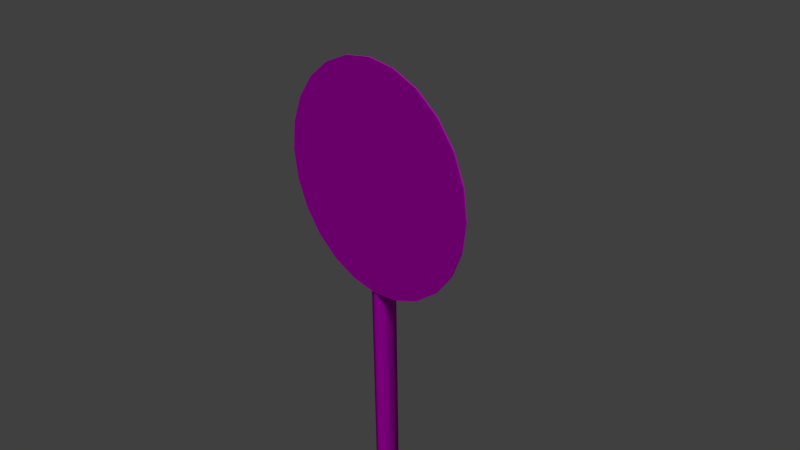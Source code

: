 # Source: decoration_signs_circle_2.blend  (saved by Blender 2.70.0; exported with 4.5.12 LTS)
import bpy
from mathutils import Matrix  # noqa: F401  (used for matrix-valued properties, if any)

bpy.ops.wm.read_factory_settings(use_empty=True)
scene = bpy.context.scene
scene.name = 'Scene'

# ---- collections
col_collection_1 = bpy.data.collections.new('Collection 1'); scene.collection.children.link(col_collection_1)

# ---- images (referenced by path relative to the original .blend; pixels are not part of the script)
import os
ASSET_DIR = os.environ.get("B2B_ASSET_DIR", "")  # directory of the original .blend (textures are referenced by path, not embedded)
HERE = os.path.dirname(os.path.abspath(__file__))  # packed textures are extracted next to this script under _unpacked/

def load_image(name, relpath, width, height, colorspace="sRGB"):
    """Load a texture the original file referenced (path relative to the .blend, or extracted next to this script)."""
    p = next((c for c in (os.path.join(HERE, relpath), os.path.join(ASSET_DIR, relpath)) if relpath and os.path.exists(c)), "")
    if p:
        img = bpy.data.images.load(p, check_existing=True)
        img.name = name
    else:  # same state as the original file: an image datablock whose file is absent (Cycles renders it pink)
        img = bpy.data.images.new(name, width, height)
        img.source = "FILE"
        img.filepath = "//" + (relpath or name)
    img.colorspace_settings.name = colorspace
    return img
img_decoration_signs_circle_2_diffuse_png = load_image('decoration_signs_circle_2_diffuse.png', 'Texturen/decoration_signs_circle_2_diffuse.png', 1024, 1024, 'sRGB')
img_decoration_signs_circle_2_normal_png = load_image('decoration_signs_circle_2_normal.png', 'Texturen/decoration_signs_circle_2_normal.png', 1024, 1024, 'sRGB')
img_decoration_signs_metal_1_diffuse_png = load_image('decoration_signs_metal_1_diffuse.png', 'Texturen/decoration_signs_metal_1_diffuse.png', 1024, 1024, 'sRGB')
img_decoration_signs_metal_1_normal_png = load_image('decoration_signs_metal_1_normal.png', 'Texturen/decoration_signs_metal_1_normal.png', 1024, 1024, 'sRGB')

# ---- materials (node trees are filled in below, after node groups)
mat_decoration_signs_circle_2_sign = bpy.data.materials.new('decoration_signs_circle_2_sign')
mat_decoration_signs_circle_2_sign.alpha_threshold = 0.0
mat_decoration_signs_circle_2_sign.roughness = 0.5
mat_decoration_signs_circle_2_sign.line_color = (0.0, 0.0, 0.0, 1.0)
mat_decoration_signs_circle_2_pole_metal_1 = bpy.data.materials.new('decoration_signs_circle_2_pole_metal_1')
mat_decoration_signs_circle_2_pole_metal_1.alpha_threshold = 0.0
mat_decoration_signs_circle_2_pole_metal_1.roughness = 0.5
mat_decoration_signs_circle_2_pole_metal_1.line_color = (0.0, 0.0, 0.0, 1.0)

# ---- material node trees
mat_decoration_signs_circle_2_sign.use_nodes = True; mat_decoration_signs_circle_2_sign.node_tree.nodes.clear()
_N = mat_decoration_signs_circle_2_sign.node_tree.nodes; _L = mat_decoration_signs_circle_2_sign.node_tree.links
n0 = _N.new('ShaderNodeOutputMaterial'); n0.name = 'Material Output'; n0.location = (300, 300)
n1 = _N.new('ShaderNodeTexImage'); n1.name = 'Image Texture'; n1.location = (-415, 354)
n1.width = 140
n1.image = img_decoration_signs_circle_2_diffuse_png
n2 = _N.new('ShaderNodeNormalMap'); n2.name = 'Normal Map'; n2.location = (-179, 145)
n3 = _N.new('ShaderNodeTexCoord'); n3.name = 'Texture Coordinate'; n3.location = (-705, 285)
n4 = _N.new('ShaderNodeTexImage'); n4.name = 'Image Texture.001'; n4.location = (-380, 133)
n4.width = 140
n4.image = img_decoration_signs_circle_2_normal_png
n5 = _N.new('ShaderNodeBsdfDiffuse'); n5.name = 'Diffuse BSDF'; n5.location = (-16, 351)
n6 = _N.new('ShaderNodeDisplacement'); n6.name = 'Displacement'; n6.location = (0, 0)
n6.inputs[1].default_value = 0.0
n6.inputs[2].default_value = 0.1
_L.new(n5.outputs[0], n0.inputs[0])
_L.new(n3.outputs[2], n1.inputs[0])
_L.new(n3.outputs[2], n4.inputs[0])
_L.new(n1.outputs[0], n5.inputs[0])
_L.new(n4.outputs[0], n2.inputs[1])
_L.new(n2.outputs[0], n6.inputs[0])
_L.new(n6.outputs[0], n0.inputs[2])
n0.is_active_output = True
mat_decoration_signs_circle_2_pole_metal_1.use_nodes = True; mat_decoration_signs_circle_2_pole_metal_1.node_tree.nodes.clear()
_N = mat_decoration_signs_circle_2_pole_metal_1.node_tree.nodes; _L = mat_decoration_signs_circle_2_pole_metal_1.node_tree.links
n0 = _N.new('ShaderNodeOutputMaterial'); n0.name = 'Material Output'; n0.location = (300, 300)
n1 = _N.new('ShaderNodeBsdfDiffuse'); n1.name = 'Diffuse BSDF'; n1.location = (10, 300)
n2 = _N.new('ShaderNodeTexImage'); n2.name = 'Image Texture'; n2.location = (-559, 386)
n2.width = 140
n2.image = img_decoration_signs_metal_1_diffuse_png
n3 = _N.new('ShaderNodeTexImage'); n3.name = 'Image Texture.001'; n3.location = (-547, 149)
n3.width = 140
n3.image = img_decoration_signs_metal_1_normal_png
n4 = _N.new('ShaderNodeNormalMap'); n4.name = 'Normal Map'; n4.location = (-327, 139)
n5 = _N.new('ShaderNodeTexCoord'); n5.name = 'Texture Coordinate'; n5.location = (-903, 262)
_L.new(n1.outputs[0], n0.inputs[0])
_L.new(n5.outputs[2], n2.inputs[0])
_L.new(n5.outputs[2], n3.inputs[0])
_L.new(n2.outputs[0], n1.inputs[0])
_L.new(n3.outputs[0], n4.inputs[1])
_L.new(n4.outputs[0], n1.inputs[2])
n0.is_active_output = True

# ---- world
world_world = bpy.data.worlds.new('World'); scene.world = world_world
world_world.color = (0.05088, 0.05088, 0.05088)
world_world.use_sun_shadow = False
world_world.sun_shadow_jitter_overblur = 0.0
world_world.cycles.sampling_method = 'MANUAL'
world_world.cycles.sample_map_resolution = 256

# ---- cameras
cam_camera = bpy.data.cameras.new('Camera')
cam_camera.clip_end = 100.0
cam_camera.lens = 35.0
cam_camera.sensor_width = 32.0
cam_camera.sensor_height = 18.0
cam_camera.ortho_scale = 7.314
cam_camera.dof.focus_distance = 0.0

# ---- lights
light_sun = bpy.data.lights.new('Sun', 'SUN')
light_sun.transmission_factor = 0.0
light_sun.angle = 0.1993
light_sun.energy = 1.0
light_sun.shadow_buffer_clip_start = 0.5
light_sun.shadow_soft_size = 0.1
light_sun.shadow_cascade_max_distance = 1000.0
light_sun.cycles.use_multiple_importance_sampling = False

# ---- meshes
me_cylinder = bpy.data.meshes.new('Cylinder')
me_cylinder.from_pydata([(0.0, 1.0, 0.05082), (0.0, 1.0, 0.06363), (0.2588, 0.9659, 0.05082), (0.2588, 0.9659, 0.06363), (0.5, 0.866, 0.05082), (0.5, 0.866, 0.06363), (0.7071, 0.7071, 0.05082), (0.7071, 0.7071, 0.06363), (0.866, 0.5, 0.05082), (0.866, 0.5, 0.06363), (0.9659, 0.2588, 0.05082), (0.9659, 0.2588, 0.06363), (1.0, 9.983e-07, 0.05082), (1.0, -7.468e-07, 0.06363), (0.9659, -0.2588, 0.05082), (0.9659, -0.2588, 0.06363), (0.866, -0.5, 0.05082), (0.866, -0.5, 0.06363), (0.7071, -0.7071, 0.05082), (0.7071, -0.7071, 0.06363), (0.5, -0.866, 0.05082), (0.5, -0.866, 0.06363), (0.2588, -0.9659, 0.05082), (0.2588, -0.9659, 0.06363), (3.894e-07, -1.0, 0.05082), (3.894e-07, -1.0, 0.06363), (-0.2588, -0.9659, 0.05082), (-0.2588, -0.9659, 0.06363), (-0.5, -0.866, 0.05082), (-0.5, -0.866, 0.06363), (-0.7071, -0.7071, 0.05082), (-0.7071, -0.7071, 0.06363), (-0.866, -0.5, 0.05082), (-0.866, -0.5, 0.06363), (-0.9659, -0.2588, 0.05082), (-0.9659, -0.2588, 0.06363), (-1.0, 4.579e-07, 0.05082), (-1.0, -1.287e-06, 0.06363), (-0.9659, 0.2588, 0.05082), (-0.9659, 0.2588, 0.06363), (-0.866, 0.5, 0.05082), (-0.866, 0.5, 0.06363), (-0.7071, 0.7071, 0.05082), (-0.7071, 0.7071, 0.06363), (-0.5, 0.866, 0.05082), (-0.5, 0.866, 0.06363), (-0.2588, 0.9659, 0.05082), (-0.2588, 0.9659, 0.06363)], [], [(0, 1, 3, 2), (2, 3, 5, 4), (4, 5, 7, 6), (6, 7, 9, 8), (8, 9, 11, 10), (10, 11, 13, 12), (12, 13, 15, 14), (14, 15, 17, 16), (16, 17, 19, 18), (18, 19, 21, 20), (20, 21, 23, 22), (22, 23, 25, 24), (24, 25, 27, 26), (26, 27, 29, 28), (28, 29, 31, 30), (30, 31, 33, 32), (32, 33, 35, 34), (34, 35, 37, 36), (36, 37, 39, 38), (38, 39, 41, 40), (40, 41, 43, 42), (42, 43, 45, 44), (3, 1, 47, 45, 43, 41, 39, 37, 35, 33, 31, 29, 27, 25, 23, 21, 19, 17, 15, 13, 11, 9, 7, 5), (46, 47, 1, 0), (44, 45, 47, 46), (0, 2, 4, 6, 8, 10, 12, 14, 16, 18, 20, 22, 24, 26, 28, 30, 32, 34, 36, 38, 40, 42, 44, 46)])
_uv = me_cylinder.uv_layers.new(name='UVMap')
_uv.uv.foreach_set('vector', [0.7881, 0.9695, 0.7882, 0.9727, 0.7389, 0.9667, 0.7391, 0.9635, 0.7391, 0.9635, 0.7382, 0.9665, 0.6931, 0.9433, 0.6943, 0.9406, 0.6943, 0.9406, 0.6931, 0.9433, 0.6547, 0.9059, 0.6564, 0.9037, 0.6564, 0.9037, 0.6547, 0.9059, 0.6252, 0.8567, 0.6273, 0.8552, 0.6273, 0.8552, 0.6252, 0.8567, 0.6069, 0.7992, 0.6092, 0.7984, 0.6092, 0.7984, 0.6069, 0.7992, 0.601, 0.7373, 0.6034, 0.7373, 0.6034, 0.7373, 0.601, 0.7373, 0.6079, 0.6754, 0.6102, 0.6762, 0.6102, 0.6762, 0.6079, 0.6754, 0.6272, 0.6177, 0.6293, 0.6194, 0.6293, 0.6194, 0.6272, 0.6177, 0.6576, 0.5684, 0.6593, 0.5707, 0.6593, 0.5707, 0.6576, 0.5684, 0.697, 0.5309, 0.6982, 0.5337, 0.6982, 0.5337, 0.697, 0.5309, 0.7426, 0.5077, 0.7432, 0.5108, 0.7432, 0.5108, 0.7426, 0.5077, 0.7907, 0.5002, 0.7907, 0.5033, 0.7907, 0.5033, 0.7907, 0.5002, 0.8387, 0.5085, 0.8381, 0.5116, 0.8381, 0.5116, 0.8387, 0.5085, 0.8839, 0.5324, 0.8827, 0.5351, 0.8827, 0.5351, 0.8839, 0.5324, 0.9228, 0.5694, 0.9212, 0.5717, 0.9212, 0.5717, 0.9228, 0.5694, 0.9527, 0.6181, 0.9506, 0.6197, 0.9506, 0.6197, 0.9527, 0.6181, 0.9713, 0.675, 0.9689, 0.6758, 0.9689, 0.6758, 0.9713, 0.675, 0.9773, 0.736, 0.9749, 0.736, 0.9749, 0.736, 0.9773, 0.736, 0.9704, 0.797, 0.9681, 0.7961, 0.9681, 0.7961, 0.9704, 0.797, 0.9511, 0.8538, 0.949, 0.8522, 0.949, 0.8522, 0.9511, 0.8538, 0.9206, 0.9023, 0.9189, 0.9001, 0.9189, 0.9001, 0.9206, 0.9023, 0.8812, 0.9391, 0.88, 0.9364, 0.2527, 0.9709, 0.2067, 0.979, 0.1605, 0.972, 0.1172, 0.9504, 0.07992, 0.9156, 0.05104, 0.8701, 0.03259, 0.8168, 0.0258, 0.7595, 0.03116, 0.702, 0.04829, 0.6483, 0.07603, 0.6021, 0.1125, 0.5664, 0.1552, 0.5437, 0.2012, 0.5356, 0.2474, 0.5426, 0.2906, 0.5642, 0.3279, 0.599, 0.3568, 0.6446, 0.3753, 0.6978, 0.382, 0.7551, 0.3767, 0.8126, 0.3596, 0.8663, 0.3318, 0.9125, 0.2954, 0.9482, 0.835, 0.9591, 0.8357, 0.9621, 0.7882, 0.9727, 0.7881, 0.9695, 0.88, 0.9364, 0.8812, 0.9391, 0.8357, 0.9621, 0.835, 0.9591, 0.7881, 0.9695, 0.7391, 0.9635, 0.6943, 0.9406, 0.6564, 0.9037, 0.6273, 0.8552, 0.6092, 0.7984, 0.6034, 0.7373, 0.6102, 0.6762, 0.6293, 0.6194, 0.6593, 0.5707, 0.6982, 0.5337, 0.7432, 0.5108, 0.7907, 0.5033, 0.8381, 0.5116, 0.8827, 0.5351, 0.9212, 0.5717, 0.9506, 0.6197, 0.9689, 0.6758, 0.9749, 0.736, 0.9681, 0.7961, 0.949, 0.8522, 0.9189, 0.9001, 0.88, 0.9364, 0.835, 0.9591])
me_cylinder.materials.append(mat_decoration_signs_circle_2_sign)
me_cylinder.use_remesh_preserve_volume = False
me_cylinder.use_remesh_preserve_attributes = False
me_cylinder.use_mirror_vertex_groups = False
me_cylinder.update()
me_cylinder_002 = bpy.data.meshes.new('Cylinder.002')
me_cylinder_002.from_pydata([(0.0, 1.0, -2.539), (0.0, 1.0, 1.664), (0.7071, 0.7071, -2.539), (0.7071, 0.7071, 1.664), (1.0, -4.371e-08, -2.539), (1.0, -4.371e-08, 1.664), (0.7071, -0.7071, -2.539), (0.7071, -0.7071, 1.664), (-8.742e-08, -1.0, -2.539), (-8.742e-08, -1.0, 1.664), (-0.7071, -0.7071, -2.539), (-0.7071, -0.7071, 1.664), (-1.0, 1.192e-08, -2.539), (-1.0, 1.192e-08, 1.664), (-0.7071, 0.7071, -2.539), (-0.7071, 0.7071, 1.664), (0.7071, 0.7071, 1.664), (0.0, 1.0, 1.664), (1.0, -4.371e-08, 1.664), (0.7071, -0.7071, 1.664), (-8.742e-08, -1.0, 1.664), (-0.7071, -0.7071, 1.664), (-1.0, 1.192e-08, 1.664), (-0.7071, 0.7071, 1.664)], [], [(0, 1, 3, 2), (2, 3, 5, 4), (4, 5, 7, 6), (6, 7, 9, 8), (8, 9, 11, 10), (10, 11, 13, 12), (16, 17, 15, 22, 21, 20, 19, 18), (14, 23, 1, 0), (12, 13, 23, 14)])
me_cylinder_002.polygons.foreach_set('use_smooth', [True] * 9)
_uv = me_cylinder_002.uv_layers.new(name='UVMap')
_uv.uv.foreach_set('vector', [0.006483, 0.8657, 0.9931, 0.8657, 0.9931, 0.9895, 0.006483, 0.9895, 0.006482, -0.001093, 0.9931, -0.001094, 0.9931, 0.1227, 0.006482, 0.1227, 0.006482, 0.1227, 0.9931, 0.1227, 0.9931, 0.2465, 0.006482, 0.2466, 0.006482, 0.2466, 0.9931, 0.2465, 0.9931, 0.3704, 0.006482, 0.3704, 0.006482, 0.3704, 0.9931, 0.3704, 0.9931, 0.4942, 0.006482, 0.4942, 0.006482, 0.4942, 0.9931, 0.4942, 0.9931, 0.618, 0.006483, 0.618, 1.126, 0.7781, 1.126, 0.9019, 1.087, 0.9895, 1.032, 0.9895, 0.9932, 0.9019, 0.9932, 0.7781, 1.032, 0.6905, 1.087, 0.6905, 0.006483, 0.7418, 0.9931, 0.7418, 0.9931, 0.8657, 0.006483, 0.8657, 0.006483, 0.618, 0.9931, 0.618, 0.9931, 0.7418, 0.006483, 0.7418])
me_cylinder_002.materials.append(mat_decoration_signs_circle_2_pole_metal_1)
me_cylinder_002.use_remesh_preserve_volume = False
me_cylinder_002.use_remesh_preserve_attributes = False
me_cylinder_002.use_mirror_vertex_groups = False
me_cylinder_002.update()
me_cylinder_001 = bpy.data.meshes.new('Cylinder.001')
me_cylinder_001.from_pydata([(0.8027, -0.214, -1.0), (0.8027, -0.214, 1.0), (0.7565, -0.1949, -1.0), (0.7565, -0.1949, 1.0), (0.5397, -0.7135, -1.0), (0.5397, -0.7135, 1.0), (0.8046, 0.4866, -1.0), (0.8046, 0.4866, 1.0), (0.7546, 0.4865, -1.0), (0.7546, 0.4866, 1.0), (0.575, -0.7489, -1.0), (0.575, -0.7489, 1.0), (-0.575, -0.7489, -1.0), (0.0, -1.0, -1.0), (0.0, -1.0, 1.0), (-0.7565, -0.1949, -1.0), (-0.7565, -0.1949, 1.0), (-0.5397, -0.7135, -1.0), (-0.5397, -0.7135, 1.0), (0.0, -0.95, -1.0), (0.0, -0.95, 1.0), (-0.8046, 0.4866, -1.0), (-0.8046, 0.4866, 1.0), (-0.7546, 0.4865, -1.0), (-0.7546, 0.4866, 1.0), (-0.8027, -0.214, -1.0), (-0.575, -0.7489, 1.0), (-0.8027, -0.214, 1.0)], [], [(1, 0, 6, 7), (26, 18, 16, 27), (0, 1, 11, 10), (10, 11, 14, 13), (3, 1, 7, 9), (0, 10, 4, 2), (11, 1, 3, 5), (10, 13, 19, 4), (14, 11, 5, 20), (0, 2, 8, 6), (25, 12, 26, 27), (12, 13, 14, 26), (16, 24, 22, 27), (25, 15, 17, 12), (12, 17, 19, 13), (14, 20, 18, 26), (25, 21, 23, 15), (27, 22, 21, 25)])
me_cylinder_001.polygons.foreach_set('use_smooth', [True] * 18)
_uv = me_cylinder_001.uv_layers.new(name='UVMap')
_uv.uv.foreach_set('vector', [0.6276, 0.4933, 0.6276, 0.2822, 0.7015, 0.2822, 0.7015, 0.4933, 0.325, 0.639, 0.3288, 0.6352, 0.3835, 0.6581, 0.3815, 0.663, 0.6276, 0.2822, 0.6276, 0.4933, 0.5662, 0.4933, 0.5662, 0.2822, 0.5662, 0.2822, 0.5662, 0.4933, 0.5, 0.4933, 0.5, 0.2822, 0.3835, 0.4985, 0.3815, 0.4936, 0.4554, 0.4934, 0.4554, 0.4987, 0.5385, 0.663, 0.482, 0.6389, 0.4857, 0.6352, 0.5405, 0.6581, 0.325, 0.5176, 0.3815, 0.4936, 0.3835, 0.4985, 0.3287, 0.5213, 0.482, 0.6389, 0.4555, 0.5783, 0.4608, 0.5783, 0.4857, 0.6352, 0.2985, 0.5783, 0.325, 0.5176, 0.3287, 0.5213, 0.3038, 0.5783, 0.5385, 0.663, 0.5405, 0.6581, 0.6124, 0.6579, 0.6124, 0.6632, 0.3724, 0.2822, 0.4338, 0.2822, 0.4338, 0.4933, 0.3724, 0.4933, 0.4338, 0.2822, 0.5, 0.2822, 0.5, 0.4933, 0.4338, 0.4933, 0.3835, 0.6581, 0.4554, 0.6579, 0.4554, 0.6632, 0.3815, 0.663, 0.5385, 0.4936, 0.5405, 0.4984, 0.4857, 0.5213, 0.482, 0.5176, 0.482, 0.5176, 0.4857, 0.5213, 0.4608, 0.5783, 0.4555, 0.5783, 0.2985, 0.5783, 0.3038, 0.5783, 0.3288, 0.6352, 0.325, 0.639, 0.5385, 0.4936, 0.6124, 0.4934, 0.6124, 0.4987, 0.5405, 0.4984, 0.3724, 0.4933, 0.2985, 0.4933, 0.2985, 0.2822, 0.3724, 0.2822])
me_cylinder_001.materials.append(mat_decoration_signs_circle_2_pole_metal_1)
me_cylinder_001.use_remesh_preserve_volume = False
me_cylinder_001.use_remesh_preserve_attributes = False
me_cylinder_001.use_mirror_vertex_groups = False
me_cylinder_001.update()

# ---- objects
ob_sun = bpy.data.objects.new('Sun', light_sun)
ob_cylinder_002 = bpy.data.objects.new('Cylinder.002', me_cylinder)
ob_cylinder_001 = bpy.data.objects.new('Cylinder.001', me_cylinder_002)
ob_cylinder = bpy.data.objects.new('Cylinder', me_cylinder_001)
ob_camera = bpy.data.objects.new('Camera', cam_camera)

# ---- transforms, parenting, visibility, modifiers, constraints
ob_sun.location = (14.45, -7.957, 25.31)
ob_sun.rotation_euler = (2.312e-08, 0.5487, -0.5831)
ob_sun.lineart.crease_threshold = 0.0
ob_cylinder_002.location = (0.0, 0.1, 1.004)
ob_cylinder_002.rotation_euler = (1.571, 0.0, 0.0)
ob_cylinder_002.scale = (1.581, 1.581, 1.581)
ob_cylinder_002.lineart.crease_threshold = 0.0
ob_cylinder_001.location = (0.0, 0.1645, -3.529)
ob_cylinder_001.rotation_euler = (0.0, 0.0, 0.7829)
ob_cylinder_001.scale = (0.1613, 0.1613, 3.516)
ob_cylinder_001.lineart.crease_threshold = 0.0
ob_cylinder.location = (0.0, 0.1263, 0.8495)
ob_cylinder.rotation_euler = (3.142, 0.0, 0.0)
ob_cylinder.scale = (0.2212, 0.2212, 0.2212)
ob_cylinder.lineart.crease_threshold = 0.0
ob_camera.location = (7.481, -6.508, 5.344)
ob_camera.rotation_euler = (1.109, 0.01082, 0.8149)
ob_camera.lock_rotations_4d = False
ob_camera.empty_display_type = 'ARROWS'
ob_camera.color = (0.0, 0.0, 0.0, 0.0)
ob_camera.display_type = 'WIRE'
ob_camera.lineart.crease_threshold = 0.0

# ---- collection membership
col_collection_1.objects.link(ob_sun)
col_collection_1.objects.link(ob_cylinder_002)
col_collection_1.objects.link(ob_cylinder_001)
col_collection_1.objects.link(ob_cylinder)
col_collection_1.objects.link(ob_camera)

# ---- scene / render settings (as saved in the file)
scene.camera = ob_camera
scene.frame_start = 1; scene.frame_end = 250; scene.frame_set(1)
scene.render.engine = 'CYCLES'
scene.render.resolution_percentage = 50
scene.render.dither_intensity = 0.0
scene.cycles.use_denoising = False
scene.cycles.samples = 10
scene.cycles.sampling_pattern = 'TABULATED_SOBOL'
scene.cycles.light_sampling_threshold = 0.0
scene.cycles.use_adaptive_sampling = False
scene.cycles.use_light_tree = False
scene.cycles.blur_glossy = 0.0
scene.cycles.volume_bounces = 1
scene.cycles.pixel_filter_type = 'GAUSSIAN'
scene.cycles.sample_clamp_indirect = 0.0
scene.view_settings.view_transform = 'Standard'
bpy.context.view_layer.update()
